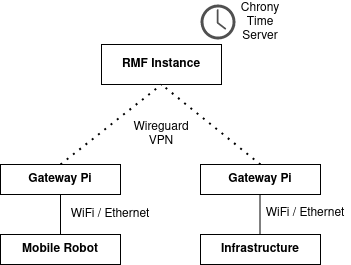

The diagram above was exported from draw.io. Its source (the exported page's mxGraphModel, read from the mxfile embedded in the PNG):
<mxGraphModel dx="462" dy="735" grid="1" gridSize="10" guides="1" tooltips="1" connect="1" arrows="1" fold="1" page="1" pageScale="1" pageWidth="850" pageHeight="1100" math="0" shadow="0">
  <root>
    <mxCell id="0" />
    <mxCell id="1" parent="0" />
    <mxCell id="GD6HsWwfSq0jsEZSjNyl-3" value="&lt;b&gt;RMF Instance&lt;br&gt;&lt;/b&gt;" style="rounded=0;whiteSpace=wrap;html=1;" parent="1" vertex="1">
      <mxGeometry x="161" y="160" width="120" height="40" as="geometry" />
    </mxCell>
    <mxCell id="GD6HsWwfSq0jsEZSjNyl-4" value="" style="endArrow=none;dashed=1;html=1;dashPattern=1 3;strokeWidth=2;entryX=0.5;entryY=1;entryDx=0;entryDy=0;" parent="1" target="GD6HsWwfSq0jsEZSjNyl-3" edge="1">
      <mxGeometry width="50" height="50" relative="1" as="geometry">
        <mxPoint x="120" y="280" as="sourcePoint" />
        <mxPoint x="260" y="350" as="targetPoint" />
      </mxGeometry>
    </mxCell>
    <mxCell id="GD6HsWwfSq0jsEZSjNyl-5" value="&lt;b&gt;Gateway Pi&lt;br&gt;&lt;/b&gt;" style="rounded=0;whiteSpace=wrap;html=1;" parent="1" vertex="1">
      <mxGeometry x="60" y="280" width="120" height="30" as="geometry" />
    </mxCell>
    <mxCell id="GD6HsWwfSq0jsEZSjNyl-6" value="" style="endArrow=none;dashed=1;html=1;dashPattern=1 3;strokeWidth=2;entryX=0.5;entryY=1;entryDx=0;entryDy=0;" parent="1" target="GD6HsWwfSq0jsEZSjNyl-3" edge="1">
      <mxGeometry width="50" height="50" relative="1" as="geometry">
        <mxPoint x="320" y="280" as="sourcePoint" />
        <mxPoint x="230" y="210" as="targetPoint" />
      </mxGeometry>
    </mxCell>
    <mxCell id="GD6HsWwfSq0jsEZSjNyl-7" value="&lt;b&gt;Gateway Pi&lt;br&gt;&lt;/b&gt;" style="rounded=0;whiteSpace=wrap;html=1;" parent="1" vertex="1">
      <mxGeometry x="260" y="280" width="120" height="30" as="geometry" />
    </mxCell>
    <mxCell id="GD6HsWwfSq0jsEZSjNyl-8" value="Wireguard VPN" style="text;html=1;strokeColor=none;fillColor=none;align=center;verticalAlign=middle;whiteSpace=wrap;rounded=0;" parent="1" vertex="1">
      <mxGeometry x="201" y="240" width="40" height="20" as="geometry" />
    </mxCell>
    <mxCell id="GD6HsWwfSq0jsEZSjNyl-9" value="" style="endArrow=none;html=1;" parent="1" edge="1">
      <mxGeometry width="50" height="50" relative="1" as="geometry">
        <mxPoint x="120" y="350" as="sourcePoint" />
        <mxPoint x="120" y="310" as="targetPoint" />
      </mxGeometry>
    </mxCell>
    <mxCell id="GD6HsWwfSq0jsEZSjNyl-10" value="WiFi / Ethernet" style="text;html=1;strokeColor=none;fillColor=none;align=center;verticalAlign=middle;whiteSpace=wrap;rounded=0;" parent="1" vertex="1">
      <mxGeometry x="125" y="320" width="90" height="20" as="geometry" />
    </mxCell>
    <mxCell id="GD6HsWwfSq0jsEZSjNyl-11" value="" style="endArrow=none;html=1;" parent="1" edge="1">
      <mxGeometry width="50" height="50" relative="1" as="geometry">
        <mxPoint x="319.5" y="350" as="sourcePoint" />
        <mxPoint x="319.5" y="310" as="targetPoint" />
      </mxGeometry>
    </mxCell>
    <mxCell id="GD6HsWwfSq0jsEZSjNyl-12" value="WiFi / Ethernet" style="text;html=1;strokeColor=none;fillColor=none;align=center;verticalAlign=middle;whiteSpace=wrap;rounded=0;" parent="1" vertex="1">
      <mxGeometry x="320" y="319" width="90" height="20" as="geometry" />
    </mxCell>
    <mxCell id="GD6HsWwfSq0jsEZSjNyl-13" value="&lt;b&gt;Mobile Robot&lt;br&gt;&lt;/b&gt;" style="rounded=0;whiteSpace=wrap;html=1;" parent="1" vertex="1">
      <mxGeometry x="60" y="350" width="120" height="30" as="geometry" />
    </mxCell>
    <mxCell id="GD6HsWwfSq0jsEZSjNyl-14" value="&lt;b&gt;Infrastructure&lt;br&gt;&lt;/b&gt;" style="rounded=0;whiteSpace=wrap;html=1;" parent="1" vertex="1">
      <mxGeometry x="260" y="350" width="120" height="30" as="geometry" />
    </mxCell>
    <mxCell id="GD6HsWwfSq0jsEZSjNyl-15" value="" style="pointerEvents=1;shadow=0;dashed=0;html=1;strokeColor=none;fillColor=#505050;labelPosition=center;verticalLabelPosition=bottom;verticalAlign=top;outlineConnect=0;align=center;shape=mxgraph.office.concepts.clock;" parent="1" vertex="1">
      <mxGeometry x="260" y="120" width="35" height="35" as="geometry" />
    </mxCell>
    <mxCell id="GD6HsWwfSq0jsEZSjNyl-16" value="&lt;div&gt;Chrony &lt;br&gt;&lt;/div&gt;&lt;div&gt;Time Server&lt;br&gt;&lt;/div&gt;" style="text;html=1;strokeColor=none;fillColor=none;align=center;verticalAlign=middle;whiteSpace=wrap;rounded=0;" parent="1" vertex="1">
      <mxGeometry x="300" y="127.5" width="40" height="20" as="geometry" />
    </mxCell>
  </root>
</mxGraphModel>